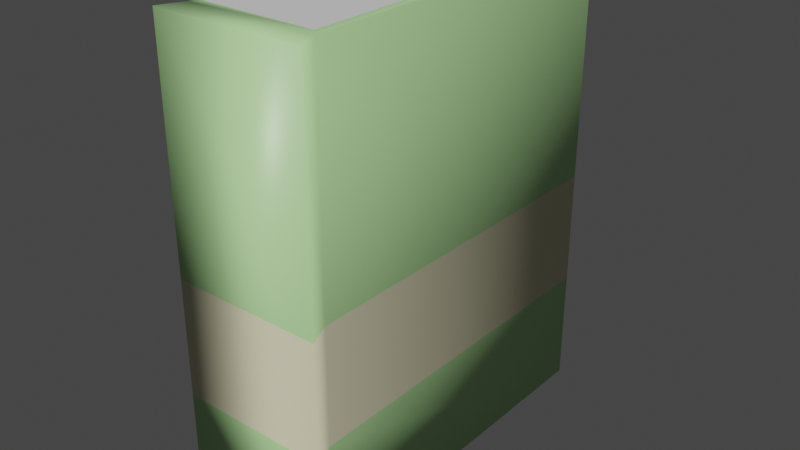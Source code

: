 # Source: l3.blend  (saved by Blender 2.80.75; exported with 4.5.12 LTS)
import bpy
from mathutils import Matrix  # noqa: F401  (used for matrix-valued properties, if any)

bpy.ops.wm.read_factory_settings(use_empty=True)
scene = bpy.context.scene
scene.name = 'Scene'

# ---- collections
col_collection = bpy.data.collections.new('Collection'); scene.collection.children.link(col_collection)

# ---- materials (node trees are filled in below, after node groups)
mat_material = bpy.data.materials.new('Material')
mat_material.alpha_threshold = 0.0
mat_material.use_transparent_shadow = False
mat_material.line_color = (0.0, 0.0, 0.0, 1.0)
mat_material_001 = bpy.data.materials.new('Material.001')
mat_material_001.use_transparent_shadow = False
mat_material_002 = bpy.data.materials.new('Material.002')
mat_material_002.use_transparent_shadow = False

# ---- material node trees
mat_material.use_nodes = True; mat_material.node_tree.nodes.clear()
_N = mat_material.node_tree.nodes; _L = mat_material.node_tree.links
n0 = _N.new('ShaderNodeOutputMaterial'); n0.name = 'Material Output'; n0.location = (300, 300)
n1 = _N.new('ShaderNodeBsdfPrincipled'); n1.name = 'Principled BSDF'; n1.location = (10, 300)
n1.distribution = 'GGX'
n1.subsurface_method = 'BURLEY'
n1.inputs[0].default_value = (0.4754, 0.8, 0.3475, 1.0)
n1.inputs[2].default_value = 0.4
n1.inputs[3].default_value = 1.45
n1.inputs[27].default_value = (0.0, 0.0, 0.0, 1.0)
n1.inputs[28].default_value = 1.0
_L.new(n1.outputs[0], n0.inputs[0])
n0.is_active_output = True
mat_material_001.use_nodes = True; mat_material_001.node_tree.nodes.clear()
_N = mat_material_001.node_tree.nodes; _L = mat_material_001.node_tree.links
n0 = _N.new('ShaderNodeOutputMaterial'); n0.name = 'Material Output'; n0.location = (300, 300)
n1 = _N.new('ShaderNodeBsdfPrincipled'); n1.name = 'Principled BSDF'; n1.location = (10, 300)
n1.distribution = 'GGX'
n1.subsurface_method = 'BURLEY'
n1.inputs[0].default_value = (0.8, 0.7674, 0.5101, 1.0)
n1.inputs[3].default_value = 1.45
n1.inputs[27].default_value = (0.0, 0.0, 0.0, 1.0)
n1.inputs[28].default_value = 1.0
_L.new(n1.outputs[0], n0.inputs[0])
n0.is_active_output = True
mat_material_002.use_nodes = True; mat_material_002.node_tree.nodes.clear()
_N = mat_material_002.node_tree.nodes; _L = mat_material_002.node_tree.links
n0 = _N.new('ShaderNodeOutputMaterial'); n0.name = 'Material Output'; n0.location = (300, 300)
n1 = _N.new('ShaderNodeBsdfPrincipled'); n1.name = 'Principled BSDF'; n1.location = (10, 300)
n1.distribution = 'GGX'
n1.subsurface_method = 'BURLEY'
n1.inputs[3].default_value = 1.45
n1.inputs[27].default_value = (0.0, 0.0, 0.0, 1.0)
n1.inputs[28].default_value = 1.0
_L.new(n1.outputs[0], n0.inputs[0])
n0.is_active_output = True

# ---- world
world_world = bpy.data.worlds.new('World'); scene.world = world_world
world_world.use_nodes = True; world_world.node_tree.nodes.clear()
_N = world_world.node_tree.nodes; _L = world_world.node_tree.links
n0 = _N.new('ShaderNodeOutputWorld'); n0.name = 'World Output'; n0.location = (300, 300)
n1 = _N.new('ShaderNodeBackground'); n1.name = 'Background'; n1.location = (10, 300)
n1.inputs[0].default_value = (0.05088, 0.05088, 0.05088, 1.0)
_L.new(n1.outputs[0], n0.inputs[0])
n0.is_active_output = True
world_world.color = (0.05088, 0.05088, 0.05088)
world_world.use_sun_shadow = False
world_world.sun_shadow_jitter_overblur = 0.0

# ---- meshes
me_cube = bpy.data.meshes.new('Cube')
me_cube.from_pydata([(-0.4727, 0.5573, 1.0), (-0.4727, 0.5573, -1.0), (-0.4727, -0.9624, 1.0), (-0.4727, -0.9624, -1.0), (-0.9624, 0.5573, 1.0), (-0.9624, 0.5573, -1.0), (-0.9624, -0.9624, 1.0), (-0.9624, -0.9624, -1.0), (-1.045, -1.104, -1.0), (-1.045, -1.104, 1.0), (-0.3903, -1.104, 1.0), (-0.3903, -1.104, -1.0), (-0.4351, 0.5573, 0.0), (-1.0, -1.0, 0.0), (-0.4351, -1.0, 0.0), (-1.0, 0.5573, 0.0), (-1.045, -1.104, 0.0), (-0.3903, -1.104, 0.0), (-0.4351, 0.5573, -0.5), (-0.4351, -1.0, -0.5), (-1.0, 0.5573, -0.5), (-0.3903, -1.104, -0.5), (-1.0, -1.0, -0.5), (-1.045, -1.104, -0.5), (-1.0, 0.5573, -1.0), (-1.0, -1.0, -1.0), (-0.4351, 0.5573, -1.0), (-0.4351, -1.0, 1.0), (-1.0, -1.0, 1.0), (-0.4351, 0.5573, 1.0), (-0.4351, -1.0, -1.0), (-1.0, 0.5573, 1.0)], [], [(0, 4, 6, 2), (14, 27, 10, 17), (13, 28, 31, 15), (5, 1, 3, 7), (12, 29, 27, 14), (15, 31, 29, 12), (17, 10, 9, 16), (22, 25, 8, 23), (25, 30, 11, 8), (27, 28, 9, 10), (28, 13, 16, 9), (21, 17, 16, 23), (20, 15, 12, 18), (18, 12, 14, 19), (22, 13, 15, 20), (19, 14, 17, 21), (30, 19, 21, 11), (25, 22, 20, 24), (26, 18, 19, 30), (24, 20, 18, 26), (11, 21, 23, 8), (13, 22, 23, 16), (5, 7, 25, 24), (1, 5, 24, 26), (2, 6, 28, 27), (0, 2, 27, 29), (7, 3, 30, 25), (6, 4, 31, 28), (4, 0, 29, 31), (3, 1, 26, 30)])
me_cube.polygons.foreach_set('use_smooth', [True] * 30)
me_cube.polygons.foreach_set('material_index', [2, 0, 0, 2, 0, 0, 0, 0, 0, 0, 0, 1, 1, 1, 1, 1, 0, 0, 0, 0, 0, 1, 0, 0, 0, 0, 0, 0, 0, 0])
_uv = me_cube.uv_layers.new(name='UVMap')
_uv.uv.foreach_set('vector', [0.3916, 0.006031, 0.6084, 0.006031, 0.6084, 0.244, 0.3916, 0.244, 0.25, 0.75, 0.375, 0.75, 0.375, 0.75, 0.25, 0.75, 0.5, 0.5, 0.625, 0.5, 0.625, 0.75, 0.5, 0.75, 0.3916, 0.756, 0.6084, 0.756, 0.6084, 0.994, 0.3916, 0.994, 0.25, 0.5, 0.375, 0.5, 0.375, 0.75, 0.25, 0.75, 0.75, 0.5, 0.875, 0.5, 0.875, 0.75, 0.75, 0.75, 0.5, 0.25, 0.625, 0.25, 0.625, 0.5, 0.5, 0.5, 0.4375, 0.5, 0.375, 0.5, 0.375, 0.5, 0.4375, 0.5, 0.375, 1.0, 0.625, 1.0, 0.625, 1.0, 0.375, 1.0, 0.375, 0.25, 0.625, 0.25, 0.625, 0.25, 0.375, 0.25, 0.625, 0.5, 0.5, 0.5, 0.5, 0.5, 0.625, 0.5, 0.4375, 0.25, 0.5, 0.25, 0.5, 0.5, 0.4375, 0.5, 0.6875, 0.5, 0.75, 0.5, 0.75, 0.75, 0.6875, 0.75, 0.1875, 0.5, 0.25, 0.5, 0.25, 0.75, 0.1875, 0.75, 0.4375, 0.5, 0.5, 0.5, 0.5, 0.75, 0.4375, 0.75, 0.1875, 0.75, 0.25, 0.75, 0.25, 0.75, 0.1875, 0.75, 0.125, 0.75, 0.1875, 0.75, 0.1875, 0.75, 0.125, 0.75, 0.375, 0.5, 0.4375, 0.5, 0.4375, 0.75, 0.375, 0.75, 0.125, 0.5, 0.1875, 0.5, 0.1875, 0.75, 0.125, 0.75, 0.625, 0.5, 0.6875, 0.5, 0.6875, 0.75, 0.625, 0.75, 0.375, 0.25, 0.4375, 0.25, 0.4375, 0.5, 0.375, 0.5, 0.5, 0.5, 0.4375, 0.5, 0.4375, 0.5, 0.5, 0.5, 0.3916, 0.756, 0.3916, 0.994, 0.375, 1.0, 0.375, 0.75, 0.6084, 0.756, 0.3916, 0.756, 0.375, 0.75, 0.625, 0.75, 0.3916, 0.244, 0.6084, 0.244, 0.625, 0.25, 0.375, 0.25, 0.3916, 0.006031, 0.3916, 0.244, 0.375, 0.25, 0.375, 0.0, 0.3916, 0.994, 0.6084, 0.994, 0.625, 1.0, 0.375, 1.0, 0.6084, 0.244, 0.6084, 0.006031, 0.625, 0.0, 0.625, 0.25, 0.6084, 0.006031, 0.3916, 0.006031, 0.375, 0.0, 0.625, 0.0, 0.6084, 0.994, 0.6084, 0.756, 0.625, 0.75, 0.625, 1.0])
me_cube.materials.append(mat_material)
me_cube.materials.append(mat_material_001)
me_cube.materials.append(mat_material_002)
me_cube.use_remesh_preserve_volume = False
me_cube.use_remesh_preserve_attributes = False
me_cube.use_mirror_vertex_groups = False
me_cube.update()

# ---- objects
ob_cube = bpy.data.objects.new('Cube', me_cube)

# ---- transforms, parenting, visibility, modifiers, constraints
ob_cube.location = (0.0, 0.0, 0.0)
ob_cube.lock_rotations_4d = False
ob_cube.empty_display_type = 'ARROWS'
ob_cube.lineart.crease_threshold = 0.0

# ---- collection membership
col_collection.objects.link(ob_cube)

# ---- scene / render settings (as saved in the file)
scene.frame_start = 1; scene.frame_end = 250; scene.frame_set(1)
scene.render.engine = 'BLENDER_EEVEE_NEXT'
scene.cycles.use_denoising = False
scene.cycles.samples = 128
scene.cycles.sampling_pattern = 'TABULATED_SOBOL'
scene.cycles.use_adaptive_sampling = False
scene.cycles.use_light_tree = False
scene.view_settings.view_transform = 'Filmic'
bpy.context.view_layer.update()

# ---- added for rendering (the .blend has no active camera and no usable light): camera, sun
cam_auto = bpy.data.cameras.new('AutoCamera')
cam_auto.lens = 50.0
cam_auto.sensor_width = 36.0
cam_auto.clip_end = 1000.0
ob_auto_camera = bpy.data.objects.new('AutoCamera', cam_auto)
scene.collection.objects.link(ob_auto_camera)
ob_auto_camera.location = (1.76319, -3.25038, 1.98459)
ob_auto_camera.rotation_euler = (1.09748, -7.21219e-08, 0.694738)
scene.camera = ob_auto_camera
light_auto_sun = bpy.data.lights.new('AutoSun', 'SUN')
light_auto_sun.energy = 3.0
light_auto_sun.angle = 0.0523599
ob_auto_sun = bpy.data.objects.new('AutoSun', light_auto_sun)
scene.collection.objects.link(ob_auto_sun)
ob_auto_sun.rotation_euler = (0.872665, 0.174533, 0.523599)
bpy.context.view_layer.update()

